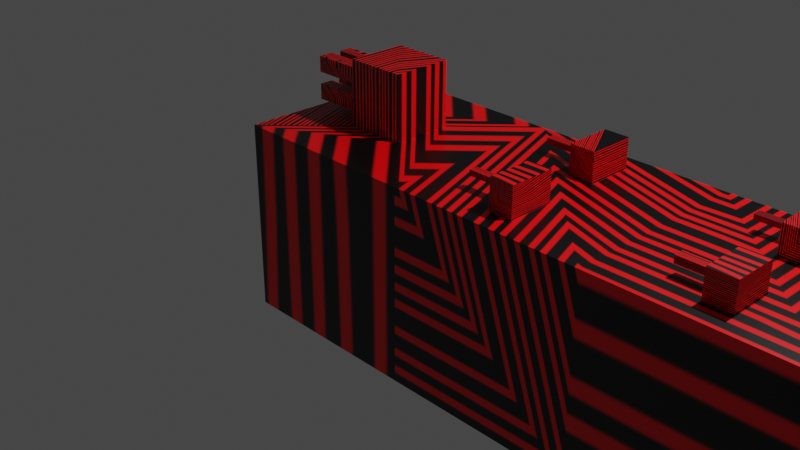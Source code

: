 # Source: Boat4SquaresBLUE.blend  (saved by Blender 3.0.42; exported with 4.5.12 LTS)
import bpy
from mathutils import Matrix  # noqa: F401  (used for matrix-valued properties, if any)

bpy.ops.wm.read_factory_settings(use_empty=True)
scene = bpy.context.scene
scene.name = 'Scene'

# ---- collections
col_collection = bpy.data.collections.new('Collection'); scene.collection.children.link(col_collection)

# ---- images (referenced by path relative to the original .blend; pixels are not part of the script)
import os
ASSET_DIR = os.environ.get("B2B_ASSET_DIR", "")  # directory of the original .blend (textures are referenced by path, not embedded)
HERE = os.path.dirname(os.path.abspath(__file__))  # packed textures are extracted next to this script under _unpacked/

def load_image(name, relpath, width, height, colorspace="sRGB"):
    """Load a texture the original file referenced (path relative to the .blend, or extracted next to this script)."""
    p = next((c for c in (os.path.join(HERE, relpath), os.path.join(ASSET_DIR, relpath)) if relpath and os.path.exists(c)), "")
    if p:
        img = bpy.data.images.load(p, check_existing=True)
        img.name = name
    else:  # same state as the original file: an image datablock whose file is absent (Cycles renders it pink)
        img = bpy.data.images.new(name, width, height)
        img.source = "FILE"
        img.filepath = "//" + (relpath or name)
    img.colorspace_settings.name = colorspace
    return img
img_material_base_color = load_image('Material Base Color', '_unpacked/Material_Base_Color.2e438673.png', 1024, 1024, 'sRGB')
img_material_base_color_001 = load_image('Material Base Color.001', '_unpacked/Material_Base_Color.4fef94d5.png', 1024, 1024, 'sRGB')

# ---- materials (node trees are filled in below, after node groups)
mat_material = bpy.data.materials.new('Material')
mat_material.alpha_threshold = 0.0
mat_material.use_transparent_shadow = False
mat_material.line_color = (0.0, 0.0, 0.0, 1.0)

# ---- material node trees
mat_material.use_nodes = True; mat_material.node_tree.nodes.clear()
_N = mat_material.node_tree.nodes; _L = mat_material.node_tree.links
n0 = _N.new('ShaderNodeOutputMaterial'); n0.name = 'Material Output'; n0.location = (300, 300)
n1 = _N.new('ShaderNodeBsdfPrincipled'); n1.name = 'Principled BSDF'; n1.location = (10, 300)
n1.distribution = 'GGX'
n1.subsurface_method = 'RANDOM_WALK_SKIN'
n1.inputs[2].default_value = 0.4
n1.inputs[3].default_value = 1.45
n1.inputs[27].default_value = (0.0, 0.0, 0.0, 1.0)
n1.inputs[28].default_value = 1.0
n2 = _N.new('ShaderNodeTexImage'); n2.name = 'Image Texture'; n2.location = (-280, 270)
n2.image = img_material_base_color
n3 = _N.new('ShaderNodeTexImage'); n3.name = 'Image Texture.001'; n3.location = (0, 0)
n3.image = img_material_base_color_001
_L.new(n1.outputs[0], n0.inputs[0])
_L.new(n2.outputs[0], n1.inputs[0])
n0.is_active_output = True

# ---- world
world_world = bpy.data.worlds.new('World'); scene.world = world_world
world_world.use_nodes = True; world_world.node_tree.nodes.clear()
_N = world_world.node_tree.nodes; _L = world_world.node_tree.links
n0 = _N.new('ShaderNodeOutputWorld'); n0.name = 'World Output'; n0.location = (300, 300)
n1 = _N.new('ShaderNodeBackground'); n1.name = 'Background'; n1.location = (10, 300)
n1.inputs[0].default_value = (0.05088, 0.05088, 0.05088, 1.0)
_L.new(n1.outputs[0], n0.inputs[0])
n0.is_active_output = True
world_world.color = (0.05088, 0.05088, 0.05088)
world_world.use_sun_shadow = False
world_world.sun_shadow_jitter_overblur = 0.0

# ---- cameras
cam_camera = bpy.data.cameras.new('Camera')
cam_camera.clip_end = 100.0
cam_camera.ortho_scale = 7.314

# ---- lights
light_light = bpy.data.lights.new('Light', 'POINT')
light_light.transmission_factor = 0.0
light_light.energy = 1000.0
light_light.shadow_soft_size = 0.1
light_light.shadow_maximum_resolution = 0.006
light_light.use_absolute_resolution = True

# ---- meshes
me_cube = bpy.data.meshes.new('Cube')
me_cube.from_pydata([(1.0, 1.0, 0.9965), (1.0, 1.0, -0.9999), (1.0, -0.9979, 0.9965), (1.0, -0.9979, -0.9999), (-1.0, 1.0, 1.0), (-1.0, 1.0, -1.0), (-1.0, -1.0, 1.0), (-1.0, -1.0, -1.0), (3.004, -0.995, 0.9917), (3.004, -0.995, -0.9999), (3.004, 1.0, 0.9917), (3.004, 1.0, -0.9999), (5.014, -0.9917, 0.9894), (5.014, -0.9917, -0.9983), (5.014, 0.9988, 0.9894), (7.013, -0.9893, -0.9967), (5.014, 0.9988, -0.9983), (7.013, -0.9893, 0.9885), (7.013, 0.9979, 0.9885), (7.013, 0.9979, -0.9967), (6.013, -0.9905, -0.9975), (6.013, 0.9983, -0.9975), (6.113, -0.7312, 0.99), (6.113, -0.3299, 0.99), (5.912, -0.7308, 0.9901), (5.912, -0.3305, 0.9901), (6.114, -0.7312, 1.263), (6.114, -0.3299, 1.263), (5.912, -0.7308, 1.263), (5.912, -0.3305, 1.263), (6.106, 0.325, 0.9897), (6.106, 0.7296, 0.9897), (5.903, 0.3253, 0.9898), (5.903, 0.7291, 0.9898), (6.101, 0.3229, 1.265), (6.101, 0.7275, 1.265), (5.898, 0.3232, 1.265), (5.898, 0.727, 1.265), (5.9, 0.4871, 1.098), (5.9, 0.5671, 1.098), (5.899, 0.4866, 1.153), (5.899, 0.5667, 1.153), (5.559, 0.4871, 1.092), (5.559, 0.5671, 1.092), (5.558, 0.4866, 1.147), (5.558, 0.5667, 1.147), (5.911, -0.5789, 1.094), (5.911, -0.4824, 1.094), (5.911, -0.5789, 1.16), (5.911, -0.4824, 1.16), (5.567, -0.5789, 1.094), (5.567, -0.4824, 1.094), (5.567, -0.5789, 1.16), (5.567, -0.4824, 1.16), (3.896, -0.7548, 0.9913), (3.896, -0.3144, 0.9913), (4.159, -0.7562, 0.991), (4.159, -0.3126, 0.991), (3.896, -0.7548, 1.28), (3.896, -0.3144, 1.28), (4.16, -0.7562, 1.279), (4.16, -0.3126, 1.279), (3.895, -0.5873, 1.101), (3.895, -0.4818, 1.101), (3.895, -0.5873, 1.17), (3.895, -0.4818, 1.17), (3.539, -0.5873, 1.101), (3.539, -0.4818, 1.101), (3.54, -0.5873, 1.171), (3.54, -0.4818, 1.171), (3.904, 0.2559, 0.9908), (3.904, 0.7589, 0.9908), (4.159, 0.2544, 0.9905), (4.159, 0.7607, 0.9905), (3.905, 0.2507, 1.281), (3.905, 0.7538, 1.281), (4.159, 0.2492, 1.281), (4.159, 0.7555, 1.281), (3.904, 0.4607, 1.11), (3.904, 0.5499, 1.11), (3.904, 0.4598, 1.162), (3.904, 0.549, 1.162), (3.563, 0.4607, 1.111), (3.563, 0.5499, 1.111), (3.563, 0.4598, 1.162), (3.563, 0.549, 1.162), (1.878, -0.2818, 0.9944), (1.878, -0.7596, 0.9944), (2.126, -0.7606, 0.9938), (2.126, -0.2804, 0.9938), (1.879, -0.2818, 1.309), (1.879, -0.7596, 1.309), (2.126, -0.7606, 1.308), (2.126, -0.2804, 1.308), (1.879, -0.4771, 1.123), (1.879, -0.5642, 1.123), (1.879, -0.4771, 1.18), (1.879, -0.5642, 1.18), (1.469, -0.4771, 1.124), (1.469, -0.5642, 1.124), (1.47, -0.4771, 1.181), (1.47, -0.5642, 1.181), (1.874, 0.7662, 0.9949), (1.874, 0.2802, 0.9949), (2.131, 0.2793, 0.9942), (2.131, 0.7675, 0.9942), (1.873, 0.7642, 1.302), (1.873, 0.2782, 1.302), (2.131, 0.2773, 1.301), (2.131, 0.7655, 1.301), (1.874, 0.5716, 1.117), (1.874, 0.4732, 1.117), (1.874, 0.5712, 1.179), (1.874, 0.4728, 1.179), (1.455, 0.5716, 1.117), (1.455, 0.4732, 1.117), (1.455, 0.5712, 1.179), (1.455, 0.4728, 1.179), (0.316, 0.3167, 0.9983), (0.316, -0.3152, 0.9983), (-0.3158, 0.316, 0.9994), (-0.3158, -0.3152, 0.9994), (0.3175, 0.3167, 1.677), (0.3175, -0.3152, 1.677), (-0.3144, 0.316, 1.678), (-0.3144, -0.3152, 1.678), (-0.3153, 0.1777, 1.399), (-0.3153, 0.0415, 1.399), (-0.3149, 0.1777, 1.545), (-0.3149, 0.0415, 1.545), (-0.9096, 0.1777, 1.4), (-0.9096, 0.0415, 1.4), (-0.9093, 0.1777, 1.546), (-0.9093, 0.0415, 1.546), (-0.3155, -0.0723, 1.388), (-0.3155, -0.2248, 1.388), (-0.3151, -0.0723, 1.552), (-0.3151, -0.2248, 1.552), (-0.9051, -0.07301, 1.388), (-0.9051, -0.2255, 1.388), (-0.9048, -0.07301, 1.552), (-0.9048, -0.2255, 1.552), (-0.3152, 0.1798, 1.105), (-0.3152, 0.01386, 1.105), (-0.3148, 0.1798, 1.283), (-0.3148, 0.01386, 1.283), (-0.9104, 0.1829, 1.102), (-0.9104, 0.0169, 1.102), (-0.91, 0.1829, 1.281), (-0.91, 0.0169, 1.281), (-0.3152, -0.07134, 1.111), (-0.3152, -0.2214, 1.111), (-0.3149, -0.07134, 1.273), (-0.3149, -0.2214, 1.273), (-0.8937, -0.08482, 1.107), (-0.8937, -0.2349, 1.107), (-0.8934, -0.08482, 1.268), (-0.8934, -0.2349, 1.268)], [], [(3, 2, 6, 7), (7, 6, 4, 5), (5, 1, 3, 7), (5, 4, 0, 1), (87, 88, 92, 91), (9, 3, 1, 11), (89, 93, 92, 88), (13, 9, 11, 16), (20, 13, 16, 21), (12, 13, 15, 17), (14, 18, 19, 16), (15, 20, 21, 19), (26, 22, 23, 27), (27, 29, 28, 26), (23, 25, 29, 27), (24, 22, 26, 28), (14, 12, 17, 18), (33, 31, 35, 37), (30, 32, 36, 34), (34, 36, 37, 35), (40, 38, 42, 44), (15, 19, 18, 17), (42, 43, 45, 44), (41, 40, 44, 45), (39, 41, 45, 43), (38, 39, 43, 42), (46, 48, 52, 50), (34, 35, 31, 30), (32, 33, 37, 36), (24, 28, 29, 25), (51, 50, 52, 53), (47, 46, 50, 51), (49, 47, 51, 53), (48, 49, 53, 52), (61, 59, 58, 60), (11, 10, 14, 16), (65, 63, 67, 69), (12, 14, 10, 8), (8, 10, 0, 2), (67, 66, 68, 69), (64, 65, 69, 68), (62, 64, 68, 66), (63, 62, 66, 67), (75, 74, 70, 71), (80, 78, 82, 84), (73, 77, 75, 71), (73, 72, 76, 77), (82, 83, 85, 84), (78, 79, 83, 82), (79, 81, 85, 83), (81, 80, 84, 85), (75, 77, 76, 74), (105, 109, 106, 102), (87, 91, 90, 86), (93, 90, 91, 92), (104, 103, 107, 108), (96, 94, 98, 100), (105, 104, 108, 109), (98, 99, 101, 100), (97, 96, 100, 101), (95, 97, 101, 99), (94, 95, 99, 98), (89, 86, 90, 93), (2, 3, 9, 8), (2, 0, 118, 119), (103, 102, 106, 107), (106, 109, 108, 107), (110, 112, 116, 114), (1, 0, 10, 11), (115, 114, 116, 117), (112, 113, 117, 116), (113, 111, 115, 117), (111, 110, 114, 115), (0, 4, 120, 118), (6, 2, 119, 121), (119, 118, 122, 123), (130, 131, 133, 132), (146, 147, 149, 148), (138, 140, 141, 139), (128, 126, 130, 132), (121, 120, 124, 125), (154, 156, 157, 155), (129, 128, 132, 133), (127, 129, 133, 131), (131, 130, 126, 127), (138, 139, 135, 134), (140, 138, 134, 136), (136, 137, 141, 140), (141, 137, 135, 139), (152, 153, 157, 156), (153, 151, 155, 157), (154, 155, 151, 150), (156, 154, 150, 152), (146, 142, 143, 147), (144, 142, 146, 148), (144, 148, 149, 145), (147, 143, 145, 149), (4, 6, 121, 120), (121, 119, 123, 125), (123, 122, 124, 125), (118, 120, 124, 122), (76, 72, 70, 74), (56, 57, 61, 60), (54, 56, 60, 58), (59, 55, 54, 58), (59, 61, 57, 55), (9, 13, 12, 8)])
_uv = me_cube.uv_layers.new(name='UVMap')
_uv.uv.foreach_set('vector', [0.375, 0.75, 0.625, 0.75, 0.625, 1.0, 0.375, 1.0, 0.375, 0.0, 0.625, 0.0, 0.625, 0.25, 0.375, 0.25, 0.125, 0.5, 0.375, 0.5, 0.375, 0.75, 0.125, 0.75, 0.375, 0.25, 0.625, 0.25, 0.625, 0.5, 0.375, 0.5, 0.625, 0.0, 0.0, 0.0, 0.375, 1.0, 0.625, 0.0, 0.375, 0.25, 0.625, 0.25, 0.625, 0.5, 0.375, 0.5, 0.0, 0.0, 0.375, 0.75, 0.375, 1.0, 0.0, 0.0, 0.375, 0.25, 0.625, 0.25, 0.625, 0.5, 0.375, 0.5, 0.5, 0.25, 0.625, 0.25, 0.625, 0.5, 0.5, 0.5, 0.375, 0.0, 0.375, 0.25, 0.125, 0.5, 0.125, 0.75, 0.0, 0.0, 0.0, 0.0, 0.0, 0.0, 0.0, 0.0, 0.375, 0.25, 0.5, 0.25, 0.5, 0.5, 0.375, 0.5, 0.375, 0.0, 0.375, 0.0, 0.375, 0.75, 0.375, 0.75, 0.375, 0.75, 0.5, 0.75, 0.5, 1.0, 0.375, 1.0, 0.375, 0.75, 0.5, 0.75, 0.5, 0.75, 0.375, 0.75, 0.5, 0.0, 0.375, 0.0, 0.375, 0.0, 0.5, 0.0, 0.0, 0.0, 0.0, 0.0, 0.125, 0.75, 0.0, 0.0, 0.5, 0.75, 0.375, 0.75, 0.375, 0.75, 0.5, 0.75, 0.375, 0.0, 0.5, 0.0, 0.5, 0.0, 0.375, 0.0, 0.375, 0.0, 0.5, 0.0, 0.5, 0.75, 0.375, 0.75, 0.5, 0.0, 0.5, 0.0, 0.5, 0.0, 0.5, 0.0, 0.125, 0.5, 0.0, 0.0, 0.0, 0.0, 0.125, 0.75, 0.5, 1.0, 0.5, 0.75, 0.5, 0.75, 0.5, 1.0, 0.5, 0.75, 0.5, 0.0, 0.5, 0.0, 0.5, 0.75, 0.5, 0.75, 0.5, 0.75, 0.5, 0.75, 0.5, 0.75, 0.5, 1.0, 0.5, 0.75, 0.5, 0.75, 0.5, 1.0, 0.5, 0.0, 0.5, 0.0, 0.5, 0.0, 0.5, 0.0, 0.375, 0.0, 0.375, 0.75, 0.375, 0.75, 0.375, 0.0, 0.5, 0.0, 0.5, 0.75, 0.5, 0.75, 0.5, 0.0, 0.5, 0.0, 0.5, 0.0, 0.5, 0.75, 0.5, 0.75, 0.5, 0.75, 0.5, 1.0, 0.5, 1.0, 0.5, 0.75, 0.5, 0.75, 0.5, 1.0, 0.5, 1.0, 0.5, 0.75, 0.5, 0.75, 0.5, 0.75, 0.5, 0.75, 0.5, 0.75, 0.5, 1.0, 0.5, 0.75, 0.5, 0.75, 0.5, 1.0, 0.375, 0.75, 0.625, 0.75, 0.625, 1.0, 0.375, 1.0, 0.625, 0.5, 0.625, 0.75, 0.0, 0.0, 0.375, 0.5, 0.625, 0.75, 0.625, 0.75, 0.625, 0.75, 0.625, 0.75, 0.0, 0.0, 0.0, 0.0, 0.625, 0.75, 0.625, 0.0, 0.625, 0.0, 0.625, 0.75, 0.625, 0.5, 0.625, 0.75, 0.375, 0.75, 0.125, 0.75, 0.125, 0.75, 0.375, 0.75, 0.625, 1.0, 0.625, 0.75, 0.625, 0.75, 0.625, 1.0, 0.625, 0.0, 0.625, 0.0, 0.625, 0.0, 0.625, 0.0, 0.375, 0.75, 0.125, 0.75, 0.125, 0.75, 0.375, 0.75, 0.625, 0.75, 0.625, 0.0, 0.0, 0.0, 0.0, 0.0, 0.625, 0.0, 0.625, 0.0, 0.625, 0.0, 0.625, 0.0, 0.0, 0.0, 0.375, 0.75, 0.625, 0.75, 0.0, 0.0, 0.0, 0.0, 0.0, 0.0, 0.875, 0.75, 0.375, 0.75, 0.375, 1.0, 0.375, 0.75, 0.375, 0.75, 0.375, 1.0, 0.375, 1.0, 0.375, 0.75, 0.375, 0.75, 0.375, 1.0, 0.625, 0.75, 0.625, 0.75, 0.625, 0.75, 0.625, 0.75, 0.0, 0.0, 0.0, 0.0, 0.0, 0.0, 0.0, 0.0, 0.625, 0.75, 0.375, 0.75, 0.875, 0.75, 0.625, 0.0, 0.0, 0.0, 0.375, 0.75, 0.625, 0.75, 0.625, 0.75, 0.625, 0.0, 0.625, 0.0, 0.625, 0.75, 0.625, 0.75, 0.375, 0.75, 0.625, 0.75, 0.625, 1.0, 0.375, 1.0, 0.0, 0.0, 0.625, 0.0, 0.625, 0.0, 0.125, 0.75, 0.625, 0.75, 0.625, 0.75, 0.625, 0.75, 0.625, 0.75, 0.0, 0.0, 0.0, 0.0, 0.125, 0.75, 0.375, 0.75, 0.625, 0.5, 0.625, 0.75, 0.625, 0.75, 0.625, 0.5, 0.625, 1.0, 0.625, 0.75, 0.625, 0.75, 0.625, 1.0, 0.625, 0.0, 0.625, 0.0, 0.625, 0.0, 0.625, 0.0, 0.625, 0.5, 0.625, 0.75, 0.625, 0.75, 0.625, 0.5, 0.0, 0.0, 0.625, 0.75, 0.625, 0.75, 0.375, 0.75, 0.625, 0.75, 0.625, 0.25, 0.625, 0.25, 0.625, 0.0, 0.625, 0.75, 0.625, 0.5, 0.625, 0.5, 0.625, 0.75, 0.625, 0.0, 0.625, 0.75, 0.625, 0.75, 0.625, 0.0, 0.625, 0.75, 0.375, 0.75, 0.125, 0.75, 0.625, 0.0, 0.625, 0.75, 0.625, 0.75, 0.625, 0.75, 0.625, 0.75, 0.625, 0.5, 0.625, 0.5, 0.625, 0.75, 0.375, 0.5, 0.625, 0.75, 0.625, 0.5, 0.625, 0.5, 0.625, 0.75, 0.625, 0.75, 0.625, 0.0, 0.625, 0.0, 0.625, 0.75, 0.625, 0.0, 0.625, 0.0, 0.625, 0.0, 0.625, 0.0, 0.625, 0.75, 0.625, 0.5, 0.625, 0.5, 0.625, 0.75, 0.625, 0.5, 0.625, 0.25, 0.625, 0.25, 0.625, 0.5, 0.625, 1.0, 0.625, 0.75, 0.625, 0.75, 0.625, 1.0, 0.625, 0.75, 0.625, 0.5, 0.625, 0.5, 0.625, 0.75, 0.625, 0.25, 0.625, 0.0, 0.625, 0.0, 0.625, 0.25, 0.625, 0.25, 0.625, 1.0, 0.875, 0.75, 0.625, 0.25, 0.625, 0.25, 0.625, 0.25, 0.875, 0.75, 0.625, 1.0, 0.0, 0.0, 0.0, 0.0, 0.625, 0.25, 0.625, 0.25, 0.0, 0.0, 0.0, 0.0, 0.0, 0.0, 0.0, 0.0, 0.625, 0.25, 0.625, 0.25, 0.875, 0.75, 0.625, 1.0, 0.0, 0.0, 0.0, 0.0, 0.625, 0.25, 0.625, 0.0, 0.0, 0.0, 0.0, 0.0, 0.625, 0.0, 0.625, 0.0, 0.625, 0.0, 0.625, 0.25, 0.0, 0.0, 0.0, 0.0, 0.625, 0.25, 0.625, 1.0, 0.0, 0.0, 0.0, 0.0, 0.625, 0.25, 0.625, 0.25, 0.0, 0.0, 0.0, 0.0, 0.0, 0.0, 0.0, 0.0, 0.875, 0.75, 0.625, 0.25, 0.875, 0.75, 0.0, 0.0, 0.0, 0.0, 0.625, 1.0, 0.0, 0.0, 0.0, 0.0, 0.875, 0.75, 0.625, 0.25, 0.0, 0.0, 0.0, 0.0, 0.625, 1.0, 0.875, 0.75, 0.625, 0.25, 0.625, 1.0, 0.0, 0.0, 0.0, 0.0, 0.625, 0.25, 0.625, 0.25, 0.0, 0.0, 0.0, 0.0, 0.625, 0.25, 0.0, 0.0, 0.0, 0.0, 0.625, 1.0, 0.0, 0.0, 0.0, 0.0, 0.625, 0.25, 0.625, 0.25, 0.0, 0.0, 0.625, 0.25, 0.875, 0.75, 0.0, 0.0, 0.625, 1.0, 0.0, 0.0, 0.0, 0.0, 0.875, 0.75, 0.625, 0.25, 0.625, 1.0, 0.0, 0.0, 0.625, 0.25, 0.0, 0.0, 0.625, 0.75, 0.625, 0.75, 0.0, 0.0, 0.625, 0.75, 0.625, 0.5, 0.0, 0.0, 0.0, 0.0, 0.625, 0.5, 0.0, 0.0, 0.0, 0.0, 0.625, 0.5, 0.875, 0.75, 0.0, 0.0, 0.0, 0.0, 0.625, 0.0, 0.0, 0.0, 0.0, 0.0, 0.375, 0.75, 0.375, 1.0, 0.0, 0.0, 0.0, 0.0, 0.375, 1.0, 0.625, 1.0, 0.625, 0.75, 0.0, 0.0, 0.0, 0.0, 0.625, 1.0, 0.625, 0.75, 0.375, 0.75, 0.0, 0.0, 0.0, 0.0, 0.625, 0.25, 0.375, 0.25, 0.375, 0.0, 0.625, 0.0])
me_cube.materials.append(mat_material)
me_cube.use_remesh_preserve_volume = False
me_cube.use_remesh_preserve_attributes = False
me_cube.use_mirror_vertex_groups = False
me_cube.update()

# ---- objects
ob_cube = bpy.data.objects.new('Cube', me_cube)
ob_light = bpy.data.objects.new('Light', light_light)
ob_camera = bpy.data.objects.new('Camera', cam_camera)

# ---- transforms, parenting, visibility, modifiers, constraints
ob_cube.location = (0.0, 0.0, 0.0)
ob_cube.lock_rotations_4d = False
ob_cube.empty_display_type = 'ARROWS'
ob_cube.lineart.crease_threshold = 0.0
ob_light.location = (4.076, 1.005, 5.904)
ob_light.rotation_euler = (0.6503, 0.05522, 1.866)
ob_light.lock_rotations_4d = False
ob_light.empty_display_type = 'ARROWS'
ob_light.color = (0.0, 0.0, 0.0, 0.0)
ob_light.lineart.crease_threshold = 0.0
ob_camera.location = (7.359, -6.926, 4.958)
ob_camera.rotation_euler = (1.109, 0.0, 0.8149)
ob_camera.lock_rotations_4d = False
ob_camera.empty_display_type = 'ARROWS'
ob_camera.color = (0.0, 0.0, 0.0, 0.0)
ob_camera.display_type = 'WIRE'
ob_camera.lineart.crease_threshold = 0.0

# ---- collection membership
col_collection.objects.link(ob_cube)
col_collection.objects.link(ob_light)
col_collection.objects.link(ob_camera)

# ---- scene / render settings (as saved in the file)
scene.camera = ob_camera
scene.frame_start = 1; scene.frame_end = 250; scene.frame_set(1)
scene.render.engine = 'BLENDER_EEVEE_NEXT'
scene.cycles.sampling_pattern = 'TABULATED_SOBOL'
scene.cycles.use_light_tree = False
scene.view_settings.view_transform = 'Filmic'
bpy.context.view_layer.update()
